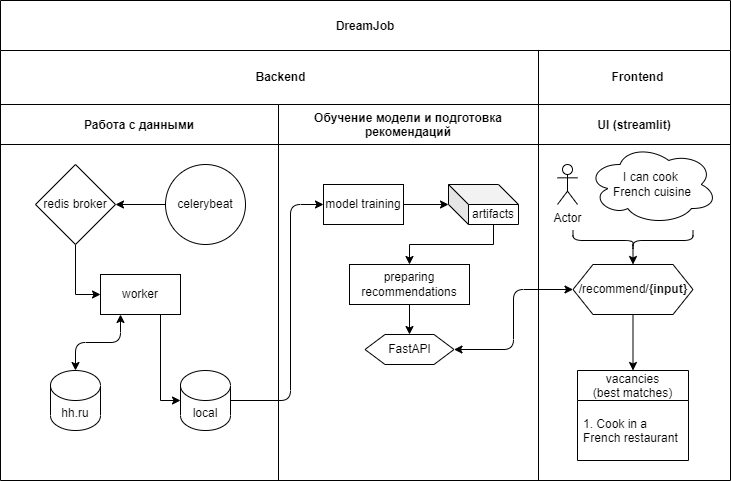

The diagram above was exported from draw.io. Its source (the exported page's mxGraphModel, read from the mxfile embedded in the PNG):
<mxGraphModel dx="1038" dy="547" grid="1" gridSize="10" guides="1" tooltips="1" connect="1" arrows="1" fold="1" page="1" pageScale="1" pageWidth="850" pageHeight="1100" math="0" shadow="0">
  <root>
    <mxCell id="0" />
    <mxCell id="1" parent="0" />
    <mxCell id="3nuBFxr9cyL0pnOWT2aG-1" value="DreamJob" style="shape=table;childLayout=tableLayout;startSize=50;collapsible=0;recursiveResize=0;expand=0;fillColor=none;fontStyle=1" parent="1" vertex="1">
      <mxGeometry x="60" y="60" width="730" height="480" as="geometry" />
    </mxCell>
    <mxCell id="4FSa1u1vLoZuDA6eNVzq-20" style="shape=tableRow;horizontal=0;swimlaneHead=0;swimlaneBody=0;top=0;left=0;bottom=0;right=0;fillColor=none;points=[[0,0.5],[1,0.5]];portConstraint=eastwest;startSize=0;collapsible=0;recursiveResize=0;expand=0;fontStyle=1;" parent="3nuBFxr9cyL0pnOWT2aG-1" vertex="1">
      <mxGeometry y="50" width="730" height="54" as="geometry" />
    </mxCell>
    <mxCell id="4FSa1u1vLoZuDA6eNVzq-21" style="swimlane;swimlaneHead=0;swimlaneBody=0;connectable=0;fillColor=none;startSize=0;collapsible=0;recursiveResize=0;expand=0;fontStyle=1;rowspan=1;colspan=2;" parent="4FSa1u1vLoZuDA6eNVzq-20" vertex="1">
      <mxGeometry width="538" height="54" as="geometry">
        <mxRectangle width="278" height="54" as="alternateBounds" />
      </mxGeometry>
    </mxCell>
    <mxCell id="4FSa1u1vLoZuDA6eNVzq-24" value="&lt;b&gt;Backend&lt;/b&gt;" style="text;html=1;resizable=0;autosize=1;align=center;verticalAlign=middle;points=[];fillColor=none;strokeColor=none;rounded=0;" parent="4FSa1u1vLoZuDA6eNVzq-21" vertex="1">
      <mxGeometry x="245" y="12" width="70" height="30" as="geometry" />
    </mxCell>
    <mxCell id="4FSa1u1vLoZuDA6eNVzq-23" style="swimlane;swimlaneHead=0;swimlaneBody=0;connectable=0;fillColor=none;startSize=0;collapsible=0;recursiveResize=0;expand=0;fontStyle=1;" parent="4FSa1u1vLoZuDA6eNVzq-20" vertex="1">
      <mxGeometry x="538" width="192" height="54" as="geometry">
        <mxRectangle width="192" height="54" as="alternateBounds" />
      </mxGeometry>
    </mxCell>
    <mxCell id="4FSa1u1vLoZuDA6eNVzq-25" value="&lt;b&gt;Frontend&lt;/b&gt;" style="text;html=1;resizable=0;autosize=1;align=center;verticalAlign=middle;points=[];fillColor=none;strokeColor=none;rounded=0;" parent="4FSa1u1vLoZuDA6eNVzq-23" vertex="1">
      <mxGeometry x="58.5" y="12" width="80" height="30" as="geometry" />
    </mxCell>
    <mxCell id="3nuBFxr9cyL0pnOWT2aG-3" value="" style="shape=tableRow;horizontal=0;swimlaneHead=0;swimlaneBody=0;top=0;left=0;bottom=0;right=0;fillColor=none;points=[[0,0.5],[1,0.5]];portConstraint=eastwest;startSize=0;collapsible=0;recursiveResize=0;expand=0;fontStyle=1;" parent="3nuBFxr9cyL0pnOWT2aG-1" vertex="1">
      <mxGeometry y="104" width="730" height="376" as="geometry" />
    </mxCell>
    <mxCell id="3nuBFxr9cyL0pnOWT2aG-4" value="Работа с данными" style="swimlane;swimlaneHead=0;swimlaneBody=0;connectable=0;fillColor=none;startSize=40;collapsible=0;recursiveResize=0;expand=0;fontStyle=1;" parent="3nuBFxr9cyL0pnOWT2aG-3" vertex="1">
      <mxGeometry width="278" height="376" as="geometry">
        <mxRectangle width="278" height="376" as="alternateBounds" />
      </mxGeometry>
    </mxCell>
    <mxCell id="4FSa1u1vLoZuDA6eNVzq-3" value="local" style="shape=cylinder3;whiteSpace=wrap;html=1;boundedLbl=1;backgroundOutline=1;size=15;" parent="3nuBFxr9cyL0pnOWT2aG-4" vertex="1">
      <mxGeometry x="180" y="266" width="50" height="60" as="geometry" />
    </mxCell>
    <mxCell id="4FSa1u1vLoZuDA6eNVzq-1" value="hh.ru" style="shape=cylinder3;whiteSpace=wrap;html=1;boundedLbl=1;backgroundOutline=1;size=15;" parent="3nuBFxr9cyL0pnOWT2aG-4" vertex="1">
      <mxGeometry x="50" y="266" width="50" height="60" as="geometry" />
    </mxCell>
    <mxCell id="4FSa1u1vLoZuDA6eNVzq-9" style="edgeStyle=orthogonalEdgeStyle;rounded=0;orthogonalLoop=1;jettySize=auto;html=1;entryX=0;entryY=0.5;entryDx=0;entryDy=0;" parent="3nuBFxr9cyL0pnOWT2aG-4" source="4FSa1u1vLoZuDA6eNVzq-5" target="4FSa1u1vLoZuDA6eNVzq-7" edge="1">
      <mxGeometry relative="1" as="geometry" />
    </mxCell>
    <mxCell id="4FSa1u1vLoZuDA6eNVzq-5" value="redis broker" style="rhombus;whiteSpace=wrap;html=1;" parent="3nuBFxr9cyL0pnOWT2aG-4" vertex="1">
      <mxGeometry x="35" y="60" width="80" height="80" as="geometry" />
    </mxCell>
    <mxCell id="4FSa1u1vLoZuDA6eNVzq-8" style="edgeStyle=orthogonalEdgeStyle;rounded=0;orthogonalLoop=1;jettySize=auto;html=1;" parent="3nuBFxr9cyL0pnOWT2aG-4" source="4FSa1u1vLoZuDA6eNVzq-6" target="4FSa1u1vLoZuDA6eNVzq-5" edge="1">
      <mxGeometry relative="1" as="geometry" />
    </mxCell>
    <mxCell id="4FSa1u1vLoZuDA6eNVzq-6" value="celerybeat" style="ellipse;whiteSpace=wrap;html=1;aspect=fixed;" parent="3nuBFxr9cyL0pnOWT2aG-4" vertex="1">
      <mxGeometry x="165" y="60" width="80" height="80" as="geometry" />
    </mxCell>
    <mxCell id="4FSa1u1vLoZuDA6eNVzq-16" style="edgeStyle=orthogonalEdgeStyle;rounded=0;orthogonalLoop=1;jettySize=auto;html=1;exitX=0.75;exitY=1;exitDx=0;exitDy=0;entryX=0;entryY=0.5;entryDx=0;entryDy=0;entryPerimeter=0;" parent="3nuBFxr9cyL0pnOWT2aG-4" source="4FSa1u1vLoZuDA6eNVzq-7" target="4FSa1u1vLoZuDA6eNVzq-3" edge="1">
      <mxGeometry relative="1" as="geometry" />
    </mxCell>
    <mxCell id="4FSa1u1vLoZuDA6eNVzq-95" style="edgeStyle=orthogonalEdgeStyle;rounded=1;jumpStyle=none;orthogonalLoop=1;jettySize=auto;html=1;exitX=0.25;exitY=1;exitDx=0;exitDy=0;entryX=0.5;entryY=0;entryDx=0;entryDy=0;entryPerimeter=0;startArrow=classic;startFill=1;elbow=vertical;" parent="3nuBFxr9cyL0pnOWT2aG-4" source="4FSa1u1vLoZuDA6eNVzq-7" target="4FSa1u1vLoZuDA6eNVzq-1" edge="1">
      <mxGeometry relative="1" as="geometry" />
    </mxCell>
    <mxCell id="4FSa1u1vLoZuDA6eNVzq-7" value="worker" style="rounded=0;whiteSpace=wrap;html=1;" parent="3nuBFxr9cyL0pnOWT2aG-4" vertex="1">
      <mxGeometry x="100" y="170" width="80" height="40" as="geometry" />
    </mxCell>
    <mxCell id="3nuBFxr9cyL0pnOWT2aG-8" value="Обучение модели и подготовка&#10;рекомендаций" style="swimlane;swimlaneHead=0;swimlaneBody=0;connectable=0;fillColor=none;startSize=40;collapsible=0;recursiveResize=0;expand=0;fontStyle=1;" parent="3nuBFxr9cyL0pnOWT2aG-3" vertex="1">
      <mxGeometry x="278" width="260" height="376" as="geometry">
        <mxRectangle width="260" height="376" as="alternateBounds" />
      </mxGeometry>
    </mxCell>
    <mxCell id="4FSa1u1vLoZuDA6eNVzq-32" style="edgeStyle=orthogonalEdgeStyle;rounded=0;orthogonalLoop=1;jettySize=auto;html=1;exitX=1;exitY=0.5;exitDx=0;exitDy=0;entryX=0;entryY=0;entryDx=0;entryDy=20;entryPerimeter=0;" parent="3nuBFxr9cyL0pnOWT2aG-8" source="4FSa1u1vLoZuDA6eNVzq-27" target="4FSa1u1vLoZuDA6eNVzq-31" edge="1">
      <mxGeometry relative="1" as="geometry" />
    </mxCell>
    <mxCell id="4FSa1u1vLoZuDA6eNVzq-27" value="model training" style="rounded=0;whiteSpace=wrap;html=1;" parent="3nuBFxr9cyL0pnOWT2aG-8" vertex="1">
      <mxGeometry x="45" y="80" width="80" height="40" as="geometry" />
    </mxCell>
    <mxCell id="4FSa1u1vLoZuDA6eNVzq-42" style="edgeStyle=orthogonalEdgeStyle;rounded=0;orthogonalLoop=1;jettySize=auto;html=1;exitX=0;exitY=0;exitDx=45;exitDy=40;exitPerimeter=0;" parent="3nuBFxr9cyL0pnOWT2aG-8" source="4FSa1u1vLoZuDA6eNVzq-31" target="4FSa1u1vLoZuDA6eNVzq-33" edge="1">
      <mxGeometry relative="1" as="geometry" />
    </mxCell>
    <mxCell id="4FSa1u1vLoZuDA6eNVzq-31" value="artifacts" style="shape=cube;whiteSpace=wrap;html=1;boundedLbl=1;backgroundOutline=1;darkOpacity=0.05;darkOpacity2=0.1;" parent="3nuBFxr9cyL0pnOWT2aG-8" vertex="1">
      <mxGeometry x="170" y="80" width="70" height="40" as="geometry" />
    </mxCell>
    <mxCell id="4FSa1u1vLoZuDA6eNVzq-37" value="" style="edgeStyle=orthogonalEdgeStyle;rounded=0;orthogonalLoop=1;jettySize=auto;html=1;" parent="3nuBFxr9cyL0pnOWT2aG-8" source="4FSa1u1vLoZuDA6eNVzq-33" target="4FSa1u1vLoZuDA6eNVzq-36" edge="1">
      <mxGeometry relative="1" as="geometry" />
    </mxCell>
    <mxCell id="4FSa1u1vLoZuDA6eNVzq-33" value="preparing&lt;br&gt;recommendations" style="rounded=0;whiteSpace=wrap;html=1;" parent="3nuBFxr9cyL0pnOWT2aG-8" vertex="1">
      <mxGeometry x="71" y="160" width="120" height="40" as="geometry" />
    </mxCell>
    <mxCell id="4FSa1u1vLoZuDA6eNVzq-36" value="FastAPI" style="shape=hexagon;perimeter=hexagonPerimeter2;whiteSpace=wrap;html=1;fixedSize=1;rounded=0;" parent="3nuBFxr9cyL0pnOWT2aG-8" vertex="1">
      <mxGeometry x="86.5" y="230" width="89" height="30" as="geometry" />
    </mxCell>
    <mxCell id="3nuBFxr9cyL0pnOWT2aG-11" value="UI (streamlit)" style="swimlane;swimlaneHead=0;swimlaneBody=0;connectable=0;fillColor=none;startSize=40;collapsible=0;recursiveResize=0;expand=0;fontStyle=1;" parent="3nuBFxr9cyL0pnOWT2aG-3" vertex="1">
      <mxGeometry x="538" width="192" height="376" as="geometry">
        <mxRectangle width="192" height="376" as="alternateBounds" />
      </mxGeometry>
    </mxCell>
    <mxCell id="4FSa1u1vLoZuDA6eNVzq-47" value="Actor" style="shape=umlActor;verticalLabelPosition=bottom;verticalAlign=top;html=1;outlineConnect=0;" parent="3nuBFxr9cyL0pnOWT2aG-11" vertex="1">
      <mxGeometry x="19" y="60" width="20" height="40" as="geometry" />
    </mxCell>
    <mxCell id="4FSa1u1vLoZuDA6eNVzq-64" value="I can cook&amp;nbsp;&lt;br&gt;French cuisine" style="ellipse;shape=cloud;whiteSpace=wrap;html=1;" parent="3nuBFxr9cyL0pnOWT2aG-11" vertex="1">
      <mxGeometry x="49" y="40" width="130" height="80" as="geometry" />
    </mxCell>
    <mxCell id="4FSa1u1vLoZuDA6eNVzq-87" style="edgeStyle=orthogonalEdgeStyle;rounded=1;jumpStyle=none;orthogonalLoop=1;jettySize=auto;html=1;exitX=0.5;exitY=1;exitDx=0;exitDy=0;entryX=0.5;entryY=0;entryDx=0;entryDy=0;elbow=vertical;" parent="3nuBFxr9cyL0pnOWT2aG-11" source="4FSa1u1vLoZuDA6eNVzq-76" target="4FSa1u1vLoZuDA6eNVzq-83" edge="1">
      <mxGeometry relative="1" as="geometry" />
    </mxCell>
    <mxCell id="4FSa1u1vLoZuDA6eNVzq-76" value="/recommend/&lt;b&gt;{input}&lt;/b&gt;" style="shape=hexagon;perimeter=hexagonPerimeter2;whiteSpace=wrap;html=1;fixedSize=1;" parent="3nuBFxr9cyL0pnOWT2aG-11" vertex="1">
      <mxGeometry x="34.5" y="160" width="120" height="50" as="geometry" />
    </mxCell>
    <mxCell id="4FSa1u1vLoZuDA6eNVzq-83" value="vacancies&#10;(best matches)" style="swimlane;fontStyle=0;childLayout=stackLayout;horizontal=1;startSize=30;horizontalStack=0;resizeParent=1;resizeParentMax=0;resizeLast=0;collapsible=1;marginBottom=0;" parent="3nuBFxr9cyL0pnOWT2aG-11" vertex="1">
      <mxGeometry x="39" y="266" width="111" height="90" as="geometry" />
    </mxCell>
    <mxCell id="4FSa1u1vLoZuDA6eNVzq-84" value="1. Cook in a&#10;French restaurant " style="text;strokeColor=none;fillColor=none;align=left;verticalAlign=middle;spacingLeft=4;spacingRight=4;overflow=hidden;points=[[0,0.5],[1,0.5]];portConstraint=eastwest;rotatable=0;" parent="4FSa1u1vLoZuDA6eNVzq-83" vertex="1">
      <mxGeometry y="30" width="111" height="60" as="geometry" />
    </mxCell>
    <mxCell id="4FSa1u1vLoZuDA6eNVzq-91" value="" style="shape=curlyBracket;whiteSpace=wrap;html=1;rounded=1;flipH=1;size=0.5;rotation=90;" parent="3nuBFxr9cyL0pnOWT2aG-11" vertex="1">
      <mxGeometry x="84.5" y="76" width="20" height="120" as="geometry" />
    </mxCell>
    <mxCell id="4FSa1u1vLoZuDA6eNVzq-96" value="" style="endArrow=classic;html=1;rounded=1;elbow=vertical;jumpStyle=none;exitX=0.1;exitY=0.5;exitDx=0;exitDy=0;exitPerimeter=0;entryX=0.5;entryY=0;entryDx=0;entryDy=0;" parent="3nuBFxr9cyL0pnOWT2aG-11" source="4FSa1u1vLoZuDA6eNVzq-91" target="4FSa1u1vLoZuDA6eNVzq-76" edge="1">
      <mxGeometry width="50" height="50" relative="1" as="geometry">
        <mxPoint x="72" y="186" as="sourcePoint" />
        <mxPoint x="122" y="136" as="targetPoint" />
      </mxGeometry>
    </mxCell>
    <mxCell id="4FSa1u1vLoZuDA6eNVzq-77" style="edgeStyle=orthogonalEdgeStyle;rounded=1;jumpStyle=none;orthogonalLoop=1;jettySize=auto;html=1;entryX=0;entryY=0.5;entryDx=0;entryDy=0;elbow=vertical;startArrow=classic;startFill=1;" parent="3nuBFxr9cyL0pnOWT2aG-3" source="4FSa1u1vLoZuDA6eNVzq-36" target="4FSa1u1vLoZuDA6eNVzq-76" edge="1">
      <mxGeometry relative="1" as="geometry" />
    </mxCell>
    <mxCell id="4FSa1u1vLoZuDA6eNVzq-90" style="edgeStyle=orthogonalEdgeStyle;rounded=1;jumpStyle=none;orthogonalLoop=1;jettySize=auto;html=1;entryX=0;entryY=0.5;entryDx=0;entryDy=0;elbow=vertical;" parent="3nuBFxr9cyL0pnOWT2aG-3" source="4FSa1u1vLoZuDA6eNVzq-3" target="4FSa1u1vLoZuDA6eNVzq-27" edge="1">
      <mxGeometry relative="1" as="geometry">
        <Array as="points">
          <mxPoint x="290" y="296" />
          <mxPoint x="290" y="100" />
        </Array>
      </mxGeometry>
    </mxCell>
  </root>
</mxGraphModel>